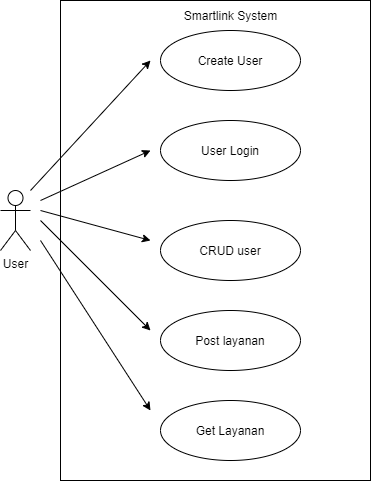

The diagram above was exported from draw.io. Its source (the exported page's mxGraphModel, read from the mxfile embedded in the PNG):
<mxGraphModel dx="868" dy="482" grid="1" gridSize="10" guides="1" tooltips="1" connect="1" arrows="1" fold="1" page="1" pageScale="1" pageWidth="850" pageHeight="1100" math="0" shadow="0">
  <root>
    <mxCell id="0" />
    <mxCell id="1" parent="0" />
    <mxCell id="T6Blq81b7EKS-Sa7E42p-18" value="" style="rounded=0;whiteSpace=wrap;html=1;fontColor=default;strokeColor=default;fillColor=default;" vertex="1" parent="1">
      <mxGeometry x="230" y="180" width="310" height="480" as="geometry" />
    </mxCell>
    <mxCell id="T6Blq81b7EKS-Sa7E42p-1" value="User" style="shape=umlActor;verticalLabelPosition=bottom;verticalAlign=top;html=1;outlineConnect=0;fillColor=default;strokeColor=default;fontColor=default;" vertex="1" parent="1">
      <mxGeometry x="170" y="370" width="30" height="60" as="geometry" />
    </mxCell>
    <mxCell id="T6Blq81b7EKS-Sa7E42p-2" value="Create User" style="ellipse;whiteSpace=wrap;html=1;fontColor=default;strokeColor=default;fillColor=default;" vertex="1" parent="1">
      <mxGeometry x="330" y="210" width="140" height="60" as="geometry" />
    </mxCell>
    <mxCell id="T6Blq81b7EKS-Sa7E42p-3" value="User Login" style="ellipse;whiteSpace=wrap;html=1;fontColor=default;strokeColor=default;fillColor=default;" vertex="1" parent="1">
      <mxGeometry x="330" y="300" width="140" height="60" as="geometry" />
    </mxCell>
    <mxCell id="T6Blq81b7EKS-Sa7E42p-9" value="CRUD user" style="ellipse;whiteSpace=wrap;html=1;fontColor=default;strokeColor=default;fillColor=default;" vertex="1" parent="1">
      <mxGeometry x="330" y="400" width="140" height="60" as="geometry" />
    </mxCell>
    <mxCell id="T6Blq81b7EKS-Sa7E42p-10" value="Post layanan" style="ellipse;whiteSpace=wrap;html=1;fontColor=default;strokeColor=default;fillColor=default;" vertex="1" parent="1">
      <mxGeometry x="330" y="490" width="140" height="60" as="geometry" />
    </mxCell>
    <mxCell id="T6Blq81b7EKS-Sa7E42p-11" value="Get Layanan" style="ellipse;whiteSpace=wrap;html=1;fontColor=default;strokeColor=default;fillColor=default;" vertex="1" parent="1">
      <mxGeometry x="330" y="580" width="140" height="60" as="geometry" />
    </mxCell>
    <mxCell id="T6Blq81b7EKS-Sa7E42p-12" value="" style="endArrow=classic;html=1;rounded=0;fontColor=default;strokeColor=default;labelBackgroundColor=default;" edge="1" parent="1">
      <mxGeometry width="50" height="50" relative="1" as="geometry">
        <mxPoint x="200" y="370" as="sourcePoint" />
        <mxPoint x="320" y="240" as="targetPoint" />
      </mxGeometry>
    </mxCell>
    <mxCell id="T6Blq81b7EKS-Sa7E42p-13" value="" style="endArrow=classic;html=1;rounded=0;fontColor=default;strokeColor=default;labelBackgroundColor=default;" edge="1" parent="1">
      <mxGeometry width="50" height="50" relative="1" as="geometry">
        <mxPoint x="210" y="380" as="sourcePoint" />
        <mxPoint x="320" y="330" as="targetPoint" />
      </mxGeometry>
    </mxCell>
    <mxCell id="T6Blq81b7EKS-Sa7E42p-14" value="" style="endArrow=classic;html=1;rounded=0;fontColor=default;strokeColor=default;labelBackgroundColor=default;" edge="1" parent="1">
      <mxGeometry width="50" height="50" relative="1" as="geometry">
        <mxPoint x="210" y="390" as="sourcePoint" />
        <mxPoint x="320" y="420" as="targetPoint" />
      </mxGeometry>
    </mxCell>
    <mxCell id="T6Blq81b7EKS-Sa7E42p-15" value="" style="endArrow=classic;html=1;rounded=0;fontColor=default;strokeColor=default;labelBackgroundColor=default;" edge="1" parent="1">
      <mxGeometry width="50" height="50" relative="1" as="geometry">
        <mxPoint x="210" y="400" as="sourcePoint" />
        <mxPoint x="320" y="510" as="targetPoint" />
      </mxGeometry>
    </mxCell>
    <mxCell id="T6Blq81b7EKS-Sa7E42p-16" value="" style="endArrow=classic;html=1;rounded=0;fontColor=default;strokeColor=default;labelBackgroundColor=default;" edge="1" parent="1">
      <mxGeometry width="50" height="50" relative="1" as="geometry">
        <mxPoint x="210" y="420" as="sourcePoint" />
        <mxPoint x="320" y="590" as="targetPoint" />
      </mxGeometry>
    </mxCell>
    <mxCell id="T6Blq81b7EKS-Sa7E42p-19" value="Smartlink System" style="text;html=1;strokeColor=none;fillColor=none;align=center;verticalAlign=middle;whiteSpace=wrap;rounded=0;fontColor=default;" vertex="1" parent="1">
      <mxGeometry x="347.5" y="180" width="105" height="30" as="geometry" />
    </mxCell>
  </root>
</mxGraphModel>